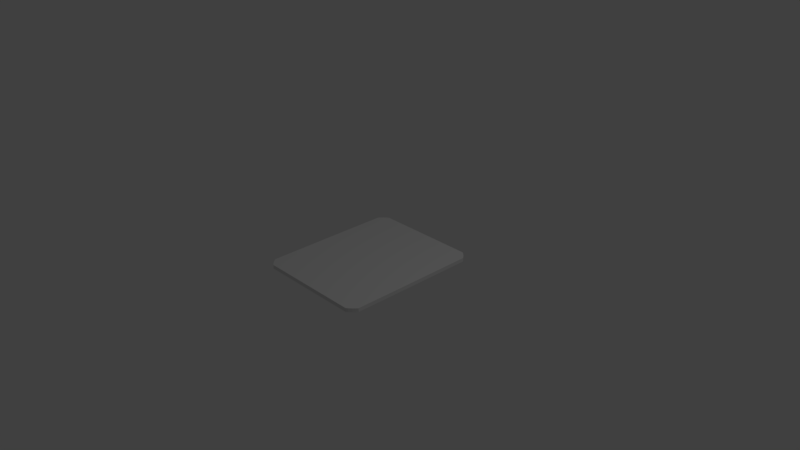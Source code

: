 # Source: cuttingBoard.blend  (saved by Blender 2.78.0; exported with 4.5.12 LTS)
import bpy
from mathutils import Matrix  # noqa: F401  (used for matrix-valued properties, if any)

bpy.ops.wm.read_factory_settings(use_empty=True)
scene = bpy.context.scene
scene.name = 'Scene'

# ---- collections
col_collection_1 = bpy.data.collections.new('Collection 1'); scene.collection.children.link(col_collection_1)

# ---- materials (node trees are filled in below, after node groups)
mat_material = bpy.data.materials.new('Material')
mat_material.alpha_threshold = 0.0
mat_material.use_transparent_shadow = False
mat_material.roughness = 0.5
mat_material.line_color = (0.0, 0.0, 0.0, 1.0)

# ---- material node trees

# ---- world
world_world = bpy.data.worlds.new('World'); scene.world = world_world
world_world.color = (0.05088, 0.05088, 0.05088)
world_world.use_sun_shadow = False
world_world.sun_shadow_jitter_overblur = 0.0
world_world.cycles.sampling_method = 'MANUAL'

# ---- cameras
cam_camera = bpy.data.cameras.new('Camera')
cam_camera.clip_end = 100.0
cam_camera.lens = 35.0
cam_camera.sensor_width = 32.0
cam_camera.sensor_height = 18.0
cam_camera.ortho_scale = 7.314
cam_camera.dof.focus_distance = 0.0
cam_camera.dof.aperture_fstop = 128.0

# ---- lights
light_lamp = bpy.data.lights.new('Lamp', 'POINT')
light_lamp.transmission_factor = 0.0
light_lamp.cutoff_distance = 30.0
light_lamp.energy = 100.0
light_lamp.shadow_buffer_clip_start = 1.001
light_lamp.shadow_soft_size = 0.1
light_lamp.shadow_maximum_resolution = 0.006
light_lamp.use_absolute_resolution = True

# ---- meshes
me_cube = bpy.data.meshes.new('Cube')
me_cube.from_pydata([(0.7093, -1.0, -0.07024), (0.0, -1.0, -0.1223), (0.7093, -1.0, -0.1223), (-5.364e-07, -1.0, -0.07024), (0.8208, -5.96e-08, -0.1223), (0.8208, -5.364e-07, -0.07024), (-1.49e-07, -1.788e-07, -0.07024), (8.941e-08, 1.192e-07, -0.1223), (0.7093, -1.0, -0.07024), (0.7093, -1.0, -0.1223), (0.7365, -0.9813, -0.07024), (0.7365, -0.9813, -0.1223), (0.7719, -0.9481, -0.07024), (0.7719, -0.9481, -0.1223), (0.7955, -0.9213, -0.07024), (0.7955, -0.9213, -0.1223), (0.8184, -0.8911, -0.07024), (0.8184, -0.8911, -0.1223)], [], [(8, 9, 11, 10), (2, 0, 3, 1), (10, 11, 13, 12), (0, 2, 9, 8), (12, 13, 15, 14), (14, 15, 17, 16), (5, 16, 17, 4), (1, 7, 4, 17, 15, 13, 11, 9, 2), (8, 10, 12, 14, 16, 5, 6, 3, 0)])
me_cube.materials.append(mat_material)
me_cube.use_remesh_preserve_volume = False
me_cube.use_remesh_preserve_attributes = False
me_cube.use_mirror_vertex_groups = False
me_cube.update()

# ---- objects
ob_cube = bpy.data.objects.new('Cube', me_cube)
ob_lamp = bpy.data.objects.new('Lamp', light_lamp)
ob_camera = bpy.data.objects.new('Camera', cam_camera)

# ---- transforms, parenting, visibility, modifiers, constraints
ob_cube.location = (0.0, 0.0, 0.0)
ob_cube.lock_rotations_4d = False
ob_cube.empty_display_type = 'ARROWS'
ob_cube.lineart.crease_threshold = 0.0
_m = ob_cube.modifiers.new('Mirror', 'MIRROR')
_m.use_axis = (True, True, False)
ob_lamp.location = (4.076, 1.005, 5.904)
ob_lamp.rotation_euler = (0.6503, 0.05522, 1.866)
ob_lamp.lock_rotations_4d = False
ob_lamp.empty_display_type = 'ARROWS'
ob_lamp.color = (0.0, 0.0, 0.0, 0.0)
ob_lamp.lineart.crease_threshold = 0.0
ob_camera.location = (7.481, -6.508, 5.344)
ob_camera.rotation_euler = (1.109, 0.0, 0.8149)
ob_camera.lock_rotations_4d = False
ob_camera.empty_display_type = 'ARROWS'
ob_camera.color = (0.0, 0.0, 0.0, 0.0)
ob_camera.display_type = 'WIRE'
ob_camera.lineart.crease_threshold = 0.0

# ---- collection membership
col_collection_1.objects.link(ob_cube)
col_collection_1.objects.link(ob_lamp)
col_collection_1.objects.link(ob_camera)

# ---- scene / render settings (as saved in the file)
scene.camera = ob_camera
scene.frame_start = 1; scene.frame_end = 250; scene.frame_set(1)
scene.render.engine = 'BLENDER_EEVEE_NEXT'
scene.render.resolution_percentage = 50
scene.render.dither_intensity = 0.0
scene.cycles.use_denoising = False
scene.cycles.samples = 128
scene.cycles.sampling_pattern = 'TABULATED_SOBOL'
scene.cycles.light_sampling_threshold = 0.0
scene.cycles.use_adaptive_sampling = False
scene.cycles.use_light_tree = False
scene.cycles.blur_glossy = 0.0
scene.cycles.sample_clamp_indirect = 0.0
scene.view_settings.view_transform = 'Standard'
bpy.context.view_layer.update()
